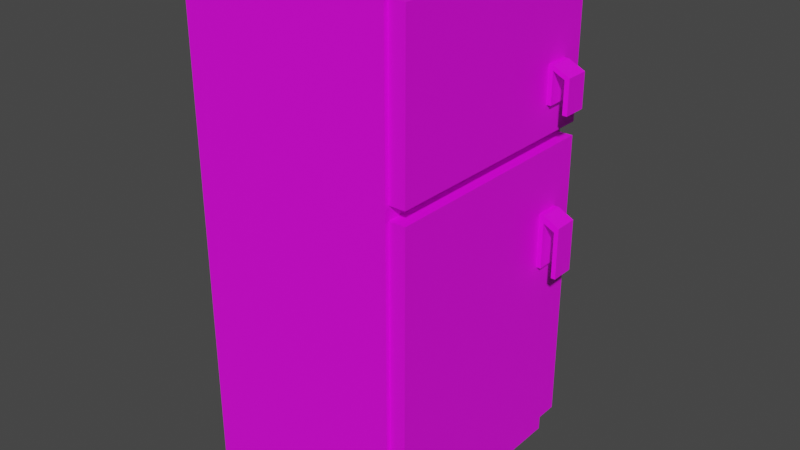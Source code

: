 # Source: refrigerador.blend  (saved by Blender 2.93.21; exported with 4.5.12 LTS)
import bpy
from mathutils import Matrix  # noqa: F401  (used for matrix-valued properties, if any)

bpy.ops.wm.read_factory_settings(use_empty=True)
scene = bpy.context.scene
scene.name = 'Scene'

# ---- collections
col_collection = bpy.data.collections.new('Collection'); scene.collection.children.link(col_collection)
col_collection_2 = bpy.data.collections.new('Collection 2'); scene.collection.children.link(col_collection_2)

# ---- images (referenced by path relative to the original .blend; pixels are not part of the script)
import os
ASSET_DIR = os.environ.get("B2B_ASSET_DIR", "")  # directory of the original .blend (textures are referenced by path, not embedded)
HERE = os.path.dirname(os.path.abspath(__file__))  # packed textures are extracted next to this script under _unpacked/

def load_image(name, relpath, width, height, colorspace="sRGB"):
    """Load a texture the original file referenced (path relative to the .blend, or extracted next to this script)."""
    p = next((c for c in (os.path.join(HERE, relpath), os.path.join(ASSET_DIR, relpath)) if relpath and os.path.exists(c)), "")
    if p:
        img = bpy.data.images.load(p, check_existing=True)
        img.name = name
    else:  # same state as the original file: an image datablock whose file is absent (Cycles renders it pink)
        img = bpy.data.images.new(name, width, height)
        img.source = "FILE"
        img.filepath = "//" + (relpath or name)
    img.colorspace_settings.name = colorspace
    return img
img_refri_textura = load_image('refri_textura', 'refri_textura.png', 1024, 1024, 'sRGB')

# ---- materials (node trees are filled in below, after node groups)
mat_material_003 = bpy.data.materials.new('Material.003')

# ---- material node trees
mat_material_003.use_nodes = True; mat_material_003.node_tree.nodes.clear()
_N = mat_material_003.node_tree.nodes; _L = mat_material_003.node_tree.links
n0 = _N.new('ShaderNodeBsdfPrincipled'); n0.name = 'Principled BSDF'; n0.location = (10, 300)
n0.distribution = 'GGX'
n0.subsurface_method = 'BURLEY'
n0.inputs[3].default_value = 1.45
n0.inputs[27].default_value = (0.0, 0.0, 0.0, 1.0)
n0.inputs[28].default_value = 1.0
n1 = _N.new('ShaderNodeOutputMaterial'); n1.name = 'Material Output'; n1.location = (300, 300)
n2 = _N.new('ShaderNodeTexImage'); n2.name = 'Imagen'; n2.location = (-280, 280)
n2.image = img_refri_textura
_L.new(n0.outputs[0], n1.inputs[0])
_L.new(n2.outputs[0], n0.inputs[0])
n1.is_active_output = True

# ---- world
world_world = bpy.data.worlds.new('World'); scene.world = world_world
world_world.use_nodes = True; world_world.node_tree.nodes.clear()
_N = world_world.node_tree.nodes; _L = world_world.node_tree.links
n0 = _N.new('ShaderNodeOutputWorld'); n0.name = 'World Output'; n0.location = (300, 300)
n1 = _N.new('ShaderNodeBackground'); n1.name = 'Background'; n1.location = (10, 300)
n1.inputs[0].default_value = (0.05088, 0.05088, 0.05088, 1.0)
_L.new(n1.outputs[0], n0.inputs[0])
n0.is_active_output = True
world_world.color = (0.05088, 0.05088, 0.05088)
world_world.use_sun_shadow = False
world_world.sun_shadow_jitter_overblur = 0.0

# ---- meshes
me_cubo_011 = bpy.data.meshes.new('Cubo.011')
me_cubo_011.from_pydata([(-1.0, -1.344, -1.0), (-1.0, -1.344, 1.95), (-1.0, 1.026, -1.0), (-1.0, 1.026, 1.95), (-1.0, 1.026, 1.411), (1.0, -1.344, 1.95), (-1.0, -1.344, 1.411), (1.0, 1.026, 1.95), (-1.0, -1.344, 2.067), (-1.0, 1.026, 2.067), (1.0, 1.026, 2.067), (1.0, -1.344, 2.067), (-1.0, -1.344, 3.464), (-1.0, 1.026, 3.464), (1.0, 1.026, 3.464), (1.0, -1.344, 3.464), (0.8577, 1.026, -1.0), (0.8577, 1.026, 1.95), (0.8577, -1.344, -1.0), (0.8577, -1.344, 1.95), (0.8577, 1.026, 2.067), (0.8577, -1.344, 2.067), (0.8577, 1.026, 3.464), (0.8577, -1.344, 3.464), (-1.0, -1.344, -0.6711), (-1.0, 1.026, -0.6711), (1.0, 1.026, -0.6711), (1.0, -1.344, -0.6711), (0.8577, -1.344, -0.6711), (0.8577, 1.026, -0.6711), (1.0, 1.026, 1.411), (1.0, -1.344, 1.411), (0.8577, -1.344, 1.411), (0.8577, 1.026, 1.411), (-1.0, -1.344, 0.94), (-1.0, 1.026, 0.94), (1.0, 1.026, 0.94), (1.0, -1.344, 0.94), (0.8577, -1.344, 0.94), (0.8577, 1.026, 0.94), (-1.0, 0.7939, -1.0), (-1.0, 0.7939, 1.95), (1.0, 0.7939, 1.95), (-1.0, 0.7939, 2.067), (1.0, 0.7939, 2.067), (-1.0, 0.7939, 3.464), (1.0, 0.7939, 3.464), (0.8577, 0.7939, 3.464), (0.8577, 0.7939, -1.0), (0.8577, 0.7939, 2.067), (0.8577, 0.7939, 1.95), (0.8577, 0.7939, -0.6711), (1.0, 0.7939, -0.6711), (-1.0, 0.7939, -0.6711), (1.0, 0.7939, 1.411), (-1.0, 0.7939, 1.411), (-1.0, 0.7939, 0.94), (1.0, 0.7939, 0.94), (-1.0, 0.5519, -1.0), (1.0, 0.5519, 1.95), (1.0, 0.5519, 2.067), (1.0, 0.5519, 3.464), (0.8577, 0.5519, 3.464), (0.8577, 0.5519, -1.0), (0.8577, 0.5519, 2.067), (0.8577, 0.5519, 1.95), (1.0, 0.5519, -0.6711), (1.0, 0.5519, 1.411), (1.0, 0.5519, 0.94), (-1.0, 0.5519, 1.95), (-1.0, 0.5519, 2.067), (-1.0, 0.5519, 3.464), (0.8577, 0.5519, -0.6711), (-1.0, 0.5519, -0.6711), (-1.0, 0.5519, 1.411), (-1.0, 0.5519, 0.94), (1.183, 0.7939, 1.341), (1.183, 0.7939, 0.8905), (1.183, 0.5519, 1.341), (1.183, 0.5519, 0.8905), (1.0, 1.026, 2.326), (1.0, -1.344, 2.326), (-1.0, -1.344, 2.326), (-1.0, 1.026, 2.326), (0.8577, 1.026, 2.326), (0.8577, -1.344, 2.326), (-1.0, 0.7939, 2.326), (1.0, 0.7939, 2.326), (1.0, 0.5519, 2.326), (-1.0, 0.5519, 2.326), (1.0, 1.026, 2.642), (-1.0, -1.344, 2.642), (0.8577, 1.026, 2.642), (0.8577, -1.344, 2.642), (-1.0, 0.7939, 2.642), (1.0, 0.7939, 2.642), (1.0, 0.5519, 2.642), (-1.0, 0.5519, 2.642), (1.0, -1.344, 2.642), (-1.0, 1.026, 2.642), (1.183, 0.7939, 2.276), (1.183, 0.5519, 2.276), (1.183, 0.7939, 2.572), (1.183, 0.5519, 2.572), (-1.0, 1.073, -0.6711), (-1.0, 1.073, -1.0), (0.8577, 1.073, -1.0), (-1.0, 1.073, 1.411), (0.8577, 1.073, 1.411), (0.8577, 1.073, 1.95), (-1.0, 1.073, 1.95), (-1.0, 1.073, 2.067), (-1.0, 1.073, 2.326), (0.8577, 1.073, 2.067), (-1.0, 1.073, 3.464), (0.8577, 1.073, 3.464), (0.8577, 1.073, 2.642), (0.8577, 1.073, -0.6711), (-1.0, 1.073, 0.94), (0.8577, 1.073, 0.94), (-1.0, 1.073, 2.642), (0.8577, 1.073, 2.326), (1.039, 0.7939, 2.642), (1.039, 0.7939, 2.326), (1.039, 0.5519, 2.326), (1.039, 0.5519, 2.642), (1.142, 0.7939, 2.592), (1.142, 0.5519, 2.592), (1.142, 0.7939, 2.276), (1.142, 0.5519, 2.276), (1.043, 0.5519, 1.411), (1.043, 0.7939, 1.411), (1.043, 0.5519, 0.94), (1.043, 0.7939, 0.94), (1.144, 0.5519, 1.362), (1.144, 0.5519, 0.8905), (1.144, 0.7939, 0.8905), (1.144, 0.7939, 1.362), (1.0, -1.344, 2.601), (-1.0, 1.026, 2.601), (1.0, 1.026, 2.601), (-1.0, -1.344, 2.601), (0.8577, 1.026, 2.601), (0.8577, -1.344, 2.601), (-1.0, 0.7939, 2.601), (1.0, 0.7939, 2.601), (1.0, 0.5519, 2.601), (-1.0, 0.5519, 2.601), (1.183, 0.7939, 2.551), (1.183, 0.5519, 2.551), (-1.0, 1.073, 2.601), (0.8577, 1.073, 2.601), (1.039, 0.5519, 2.601), (1.039, 0.7939, 2.601), (1.142, 0.5519, 2.551), (1.142, 0.7939, 2.551), (1.0, -1.344, 2.369), (-1.0, 1.026, 2.369), (-1.0, 1.073, 2.369), (1.039, 0.7939, 2.369), (1.142, 0.7939, 2.319), (1.0, 1.026, 2.369), (-1.0, -1.344, 2.369), (0.8577, 1.026, 2.369), (0.8577, -1.344, 2.369), (-1.0, 0.7939, 2.369), (1.0, 0.7939, 2.369), (1.0, 0.5519, 2.369), (-1.0, 0.5519, 2.369), (1.183, 0.7939, 2.319), (1.183, 0.5519, 2.319), (0.8577, 1.073, 2.369), (1.039, 0.5519, 2.369), (1.142, 0.5519, 2.319), (-1.0, -1.344, 1.348), (-1.0, 1.026, 1.348), (1.0, 1.026, 1.348), (1.0, -1.344, 1.348), (0.8577, -1.344, 1.348), (0.8577, 1.026, 1.348), (-1.0, 0.7939, 1.348), (1.0, 0.7939, 1.348), (-1.0, 0.5519, 1.348), (1.0, 0.5519, 1.348), (1.183, 0.7939, 1.298), (1.183, 0.5519, 1.298), (-1.0, 1.073, 1.348), (0.8577, 1.073, 1.348), (1.043, 0.7939, 1.348), (1.043, 0.5519, 1.348), (1.144, 0.7939, 1.298), (1.144, 0.5519, 1.298), (-1.0, 1.026, 0.9882), (1.0, 1.026, 0.9882), (1.0, -1.344, 0.9882), (0.8577, -1.344, 0.9882), (0.8577, 1.026, 0.9882), (-1.0, 0.7939, 0.9882), (1.0, 0.7939, 0.9882), (-1.0, 0.5519, 0.9882), (1.0, 0.5519, 0.9882), (1.183, 0.7939, 0.9387), (1.183, 0.5519, 0.9387), (-1.0, 1.073, 0.9882), (0.8577, 1.073, 0.9882), (1.043, 0.7939, 0.9882), (1.144, 0.7939, 0.9387), (-1.0, -1.344, 0.9882), (1.043, 0.5519, 0.9882), (1.144, 0.5519, 0.9387), (-1.0, -1.384, 1.411), (-1.0, -1.384, 1.95), (0.8577, -1.384, 1.95), (0.8577, -1.384, 1.411), (0.8577, -1.384, 2.067), (-1.0, -1.384, 2.067), (-1.0, -1.384, 1.348), (0.8577, -1.384, 3.464), (-1.0, -1.384, 3.464), (-1.0, -1.384, 2.642), (-1.0, -1.384, -1.0), (0.8577, -1.384, -1.0), (0.8577, -1.384, 2.642), (0.8577, -1.384, -0.6711), (-1.0, -1.384, -0.6711), (0.8577, -1.384, 0.94), (-1.0, -1.384, 0.94), (0.8577, -1.384, 0.9882), (-1.0, -1.384, 2.326), (0.8577, -1.384, 2.326), (-1.0, -1.384, 2.601), (0.8577, -1.384, 2.601), (-1.0, -1.384, 2.369), (0.8577, -1.384, 2.369), (-1.0, -1.384, 0.9882), (0.8577, -1.384, 1.348), (-1.0, 0.7939, 3.525), (-1.0, 1.026, 3.525), (0.8577, -1.344, 3.525), (-1.0, -1.344, 3.525), (0.8577, 1.026, 3.525), (0.8577, 0.5519, 3.525), (-1.0, 0.5519, 3.525), (0.8577, 0.7939, 3.525), (-1.0, 1.073, 3.525), (0.8577, 1.073, 3.525), (0.8577, -1.384, 3.525), (-1.0, -1.384, 3.525)], [], [(55, 41, 3, 4), (33, 17, 7, 30), (67, 59, 5, 31), (0, 18, 221, 220), (179, 33, 30, 176), (99, 13, 114, 120), (95, 90, 14, 46), (17, 33, 108, 109), (64, 21, 19, 65), (69, 1, 8, 70), (115, 114, 244, 245), (97, 91, 12, 71), (93, 98, 15, 23), (22, 92, 116, 115), (90, 92, 22, 14), (93, 23, 217, 222), (61, 62, 23, 15), (64, 60, 11, 21), (91, 141, 230, 219), (58, 63, 18, 0), (31, 5, 19, 32), (29, 16, 106, 117), (65, 19, 5, 59), (63, 72, 28, 18), (51, 29, 26, 52), (175, 4, 107, 186), (183, 67, 31, 177), (28, 38, 225, 223), (164, 143, 231, 233), (177, 31, 32, 178), (40, 53, 25, 2), (180, 55, 4, 175), (53, 56, 35, 25), (27, 37, 38, 28), (162, 82, 228, 232), (66, 68, 37, 27), (9, 83, 112, 111), (29, 39, 36, 26), (26, 36, 57, 52), (73, 75, 56, 53), (182, 74, 55, 180), (58, 73, 53, 40), (176, 30, 54, 181), (72, 51, 52, 66), (16, 29, 51, 48), (17, 50, 42, 7), (2, 16, 48, 40), (20, 10, 44, 49), (14, 22, 47, 46), (99, 94, 45, 13), (114, 13, 237, 244), (3, 41, 43, 9), (20, 49, 50, 17), (96, 95, 46, 61), (30, 7, 42, 54), (74, 69, 41, 55), (6, 1, 69, 74), (98, 96, 61, 15), (28, 72, 66, 27), (0, 24, 73, 58), (174, 6, 74, 182), (24, 34, 75, 73), (52, 57, 68, 66), (137, 134, 78, 76), (48, 51, 72, 63), (50, 65, 59, 42), (40, 48, 63, 58), (49, 44, 60, 64), (46, 47, 62, 61), (94, 97, 71, 45), (22, 115, 245, 240), (41, 69, 70, 43), (49, 64, 65, 50), (54, 42, 59, 67), (184, 76, 78, 185), (209, 135, 79, 202), (135, 136, 77, 79), (190, 137, 76, 184), (43, 70, 89, 86), (11, 60, 88, 81), (60, 44, 87, 88), (9, 43, 86, 83), (174, 207, 234, 216), (10, 20, 84, 80), (84, 20, 113, 121), (21, 11, 81, 85), (70, 8, 82, 89), (44, 10, 80, 87), (144, 147, 97, 94), (138, 146, 96, 98), (155, 126, 102, 148), (139, 144, 94, 99), (21, 85, 229, 214), (140, 142, 92, 90), (47, 22, 240, 243), (143, 138, 98, 93), (147, 141, 91, 97), (145, 140, 90, 95), (149, 148, 102, 103), (129, 128, 100, 101), (126, 127, 103, 102), (173, 129, 101, 170), (186, 107, 108, 187), (109, 110, 111, 113), (116, 120, 114, 115), (107, 110, 109, 108), (105, 104, 117, 106), (104, 118, 119, 117), (113, 111, 112, 121), (151, 150, 120, 116), (39, 29, 117, 119), (163, 84, 121, 171), (4, 3, 110, 107), (20, 17, 109, 113), (196, 39, 119, 204), (2, 25, 104, 105), (3, 9, 111, 110), (139, 99, 120, 150), (25, 35, 118, 104), (16, 2, 105, 106), (167, 88, 124, 172), (95, 96, 125, 122), (88, 87, 123, 124), (145, 95, 122, 153), (206, 136, 135, 209), (122, 125, 127, 126), (205, 188, 189, 208), (153, 122, 126, 155), (181, 54, 131, 188), (68, 57, 133, 132), (200, 68, 132, 208), (54, 67, 130, 131), (188, 131, 137, 190), (129, 173, 160, 128), (131, 130, 134, 137), (205, 208, 132, 133), (125, 152, 154, 127), (166, 145, 153, 159), (96, 146, 152, 125), (157, 139, 150, 158), (92, 142, 151, 116), (171, 158, 150, 151), (127, 154, 149, 103), (170, 169, 148, 149), (166, 161, 140, 145), (168, 162, 141, 147), (164, 156, 138, 143), (161, 163, 142, 140), (207, 34, 226, 234), (157, 165, 144, 139), (160, 155, 148, 169), (156, 167, 146, 138), (165, 168, 147, 144), (86, 89, 168, 165), (81, 88, 167, 156), (128, 160, 169, 100), (83, 86, 165, 157), (18, 28, 223, 221), (80, 84, 163, 161), (85, 81, 156, 164), (89, 82, 162, 168), (87, 80, 161, 166), (101, 100, 169, 170), (121, 112, 158, 171), (83, 157, 158, 112), (87, 166, 159, 123), (123, 159, 172, 124), (155, 154, 152, 153), (146, 167, 172, 152), (142, 163, 171, 151), (154, 173, 170, 149), (130, 189, 191, 134), (172, 159, 153, 152), (67, 183, 189, 130), (198, 181, 188, 205), (33, 179, 187, 108), (203, 186, 187, 204), (206, 190, 184, 201), (134, 191, 185, 78), (201, 184, 185, 202), (207, 174, 182, 199), (193, 176, 181, 198), (199, 182, 180, 197), (197, 180, 175, 192), (194, 177, 178, 195), (34, 24, 224, 226), (200, 183, 177, 194), (192, 175, 186, 203), (196, 179, 176, 193), (39, 196, 193, 36), (35, 192, 203, 118), (68, 200, 194, 37), (141, 162, 232, 230), (37, 194, 195, 38), (56, 197, 192, 35), (75, 199, 197, 56), (36, 193, 198, 57), (34, 207, 199, 75), (77, 201, 202, 79), (136, 206, 201, 77), (118, 203, 204, 119), (57, 198, 205, 133), (173, 154, 155, 160), (183, 200, 208, 189), (179, 196, 204, 187), (191, 209, 202, 185), (191, 189, 188, 190), (209, 191, 190, 206), (213, 212, 211, 210), (219, 222, 217, 218), (211, 212, 214, 215), (221, 223, 224, 220), (235, 213, 210, 216), (223, 225, 226, 224), (215, 214, 229, 228), (230, 231, 222, 219), (232, 233, 231, 230), (228, 229, 233, 232), (227, 235, 216, 234), (225, 227, 234, 226), (195, 178, 235, 227), (217, 23, 238, 246), (1, 6, 210, 211), (85, 164, 233, 229), (143, 93, 222, 231), (38, 195, 227, 225), (32, 19, 212, 213), (8, 1, 211, 215), (178, 32, 213, 235), (82, 8, 215, 228), (24, 0, 220, 224), (19, 21, 214, 212), (12, 91, 219, 218), (6, 174, 216, 210), (241, 242, 239, 238), (240, 237, 236, 243), (243, 236, 242, 241), (237, 240, 245, 244), (238, 239, 247, 246), (71, 12, 239, 242), (45, 71, 242, 236), (12, 218, 247, 239), (13, 45, 236, 237), (218, 217, 246, 247), (62, 47, 243, 241), (23, 62, 241, 238)])
_uv = me_cubo_011.uv_layers.new(name='MapaUV')
_uv.uv.foreach_set('vector', [0.317, 0.2739, 0.317, 0.3343, 0.2909, 0.3343, 0.2909, 0.2739, 0.9066, 0.7514, 0.9066, 0.8118, 0.8906, 0.8118, 0.8906, 0.7514, 0.216, 0.7514, 0.216, 0.8118, 0.00331, 0.8118, 0.00331, 0.7514, 0.2759, 0.7889, 0.4841, 0.7889, 0.4841, 0.7934, 0.2759, 0.7934, 0.9066, 0.7443, 0.9066, 0.7514, 0.8906, 0.7514, 0.8906, 0.7443, 0.2909, 0.412, 0.2909, 0.5043, 0.2857, 0.5043, 0.2857, 0.412, 0.7969, 0.7576, 0.7969, 0.7836, 0.7046, 0.7836, 0.7046, 0.7576, 0.2738, 0.3343, 0.2738, 0.2739, 0.279, 0.2739, 0.279, 0.3343, 0.2206, 0.3475, 0.007831, 0.3475, 0.007831, 0.3343, 0.2206, 0.3343, 0.3441, 0.3343, 0.5569, 0.3343, 0.5569, 0.3475, 0.3441, 0.3475, 0.568, 0.5043, 0.7765, 0.5043, 0.7765, 0.5111, 0.568, 0.5111, 0.3441, 0.412, 0.5569, 0.412, 0.5569, 0.5043, 0.3441, 0.5043, 0.7272, 0.8548, 0.7431, 0.8548, 0.7431, 0.9471, 0.7272, 0.9471, 0.2738, 0.5043, 0.2738, 0.412, 0.279, 0.412, 0.279, 0.5043, 0.7046, 0.8548, 0.7205, 0.8548, 0.7205, 0.9471, 0.7046, 0.9471, 0.007831, 0.412, 0.007831, 0.5043, 0.00331, 0.5043, 0.00331, 0.412, 0.9967, 0.7304, 0.9808, 0.7304, 0.9808, 0.5177, 0.9967, 0.5177, 0.9132, 0.5709, 0.9291, 0.5709, 0.9291, 0.7836, 0.9132, 0.7836, 0.5569, 0.412, 0.5569, 0.4074, 0.5614, 0.4074, 0.5614, 0.412, 0.2759, 0.5762, 0.4841, 0.5762, 0.4841, 0.7889, 0.2759, 0.7889, 0.884, 0.7514, 0.884, 0.8118, 0.868, 0.8118, 0.868, 0.7514, 0.2738, 0.04022, 0.2738, 0.00331, 0.279, 0.00331, 0.279, 0.04022, 0.9583, 0.7304, 0.9583, 0.5177, 0.9742, 0.5177, 0.9742, 0.7304, 0.2206, 0.00331, 0.2206, 0.04022, 0.007831, 0.04022, 0.007831, 0.00331, 0.9358, 0.5438, 0.9358, 0.5177, 0.9517, 0.5177, 0.9517, 0.5438, 0.2909, 0.2668, 0.2909, 0.2739, 0.2857, 0.2739, 0.2857, 0.2668, 0.216, 0.7443, 0.216, 0.7514, 0.00331, 0.7514, 0.00331, 0.7443, 0.007831, 0.04022, 0.007831, 0.221, 0.00331, 0.221, 0.00331, 0.04022, 0.007831, 0.3813, 0.007831, 0.4074, 0.00331, 0.4074, 0.00331, 0.3813, 0.884, 0.7443, 0.884, 0.7514, 0.868, 0.7514, 0.868, 0.7443, 0.317, 0.00331, 0.317, 0.04022, 0.2909, 0.04022, 0.2909, 0.00331, 0.317, 0.2668, 0.317, 0.2739, 0.2909, 0.2739, 0.2909, 0.2668, 0.317, 0.04022, 0.317, 0.221, 0.2909, 0.221, 0.2909, 0.04022, 0.884, 0.5177, 0.884, 0.6985, 0.868, 0.6985, 0.868, 0.5177, 0.5569, 0.3813, 0.5569, 0.3766, 0.5614, 0.3766, 0.5614, 0.3813, 0.216, 0.5177, 0.216, 0.6985, 0.00331, 0.6985, 0.00331, 0.5177, 0.2909, 0.3475, 0.2909, 0.3766, 0.2857, 0.3766, 0.2857, 0.3475, 0.9066, 0.5177, 0.9066, 0.6985, 0.8906, 0.6985, 0.8906, 0.5177, 0.2693, 0.5177, 0.2693, 0.6985, 0.2432, 0.6985, 0.2432, 0.5177, 0.3441, 0.04022, 0.3441, 0.221, 0.317, 0.221, 0.317, 0.04022, 0.3441, 0.2668, 0.3441, 0.2739, 0.317, 0.2739, 0.317, 0.2668, 0.3441, 0.00331, 0.3441, 0.04022, 0.317, 0.04022, 0.317, 0.00331, 0.2693, 0.7443, 0.2693, 0.7514, 0.2432, 0.7514, 0.2432, 0.7443, 0.9358, 0.5709, 0.9358, 0.5438, 0.9517, 0.5438, 0.9517, 0.5709, 0.2738, 0.00331, 0.2738, 0.04022, 0.2477, 0.04022, 0.2477, 0.00331, 0.9583, 0.7836, 0.9583, 0.7576, 0.9742, 0.7576, 0.9742, 0.7836, 0.2759, 0.523, 0.4841, 0.523, 0.4841, 0.549, 0.2759, 0.549, 0.9132, 0.5177, 0.9291, 0.5177, 0.9291, 0.5438, 0.9132, 0.5438, 0.9967, 0.7836, 0.9808, 0.7836, 0.9808, 0.7576, 0.9967, 0.7576, 0.2909, 0.412, 0.317, 0.412, 0.317, 0.5043, 0.2909, 0.5043, 0.2857, 0.5043, 0.2909, 0.5043, 0.2909, 0.5111, 0.2857, 0.5111, 0.2909, 0.3343, 0.317, 0.3343, 0.317, 0.3475, 0.2909, 0.3475, 0.2738, 0.3475, 0.2477, 0.3475, 0.2477, 0.3343, 0.2738, 0.3343, 0.7969, 0.7304, 0.7969, 0.7576, 0.7046, 0.7576, 0.7046, 0.7304, 0.2693, 0.7514, 0.2693, 0.8118, 0.2432, 0.8118, 0.2432, 0.7514, 0.3441, 0.2739, 0.3441, 0.3343, 0.317, 0.3343, 0.317, 0.2739, 0.5569, 0.2739, 0.5569, 0.3343, 0.3441, 0.3343, 0.3441, 0.2739, 0.7969, 0.5177, 0.7969, 0.7304, 0.7046, 0.7304, 0.7046, 0.5177, 0.9358, 0.7836, 0.9358, 0.5709, 0.9517, 0.5709, 0.9517, 0.7836, 0.5569, 0.00331, 0.5569, 0.04022, 0.3441, 0.04022, 0.3441, 0.00331, 0.5569, 0.2668, 0.5569, 0.2739, 0.3441, 0.2739, 0.3441, 0.2668, 0.5569, 0.04022, 0.5569, 0.221, 0.3441, 0.221, 0.3441, 0.04022, 0.2432, 0.5177, 0.2432, 0.6985, 0.216, 0.6985, 0.216, 0.5177, 0.5026, 0.8272, 0.5026, 0.8001, 0.5072, 0.8001, 0.5072, 0.8272, 0.2477, 0.00331, 0.2477, 0.04022, 0.2206, 0.04022, 0.2206, 0.00331, 0.9583, 0.7576, 0.9583, 0.7304, 0.9742, 0.7304, 0.9742, 0.7576, 0.2759, 0.549, 0.4841, 0.549, 0.4841, 0.5762, 0.2759, 0.5762, 0.9132, 0.5438, 0.9291, 0.5438, 0.9291, 0.5709, 0.9132, 0.5709, 0.9967, 0.7576, 0.9808, 0.7576, 0.9808, 0.7304, 0.9967, 0.7304, 0.317, 0.412, 0.3441, 0.412, 0.3441, 0.5043, 0.317, 0.5043, 0.2738, 0.5043, 0.279, 0.5043, 0.279, 0.5111, 0.2738, 0.5111, 0.317, 0.3343, 0.3441, 0.3343, 0.3441, 0.3475, 0.317, 0.3475, 0.2477, 0.3475, 0.2206, 0.3475, 0.2206, 0.3343, 0.2477, 0.3343, 0.2432, 0.7514, 0.2432, 0.8118, 0.216, 0.8118, 0.216, 0.7514, 0.7769, 0.836, 0.7769, 0.8408, 0.7498, 0.8408, 0.7498, 0.836, 0.3192, 0.8055, 0.3192, 0.8001, 0.3236, 0.8001, 0.3236, 0.8055, 0.6121, 0.8272, 0.6121, 0.8001, 0.6164, 0.8001, 0.6164, 0.8272, 0.2802, 0.8458, 0.2802, 0.8529, 0.2759, 0.8506, 0.2759, 0.8458, 0.317, 0.3475, 0.3441, 0.3475, 0.3441, 0.3766, 0.317, 0.3766, 0.8614, 0.5177, 0.8614, 0.7304, 0.8323, 0.7304, 0.8323, 0.5177, 0.8614, 0.7304, 0.8614, 0.7576, 0.8323, 0.7576, 0.8323, 0.7304, 0.2909, 0.3475, 0.317, 0.3475, 0.317, 0.3766, 0.2909, 0.3766, 0.5569, 0.2668, 0.5569, 0.2264, 0.5614, 0.2264, 0.5614, 0.2668, 0.7046, 0.7903, 0.7205, 0.7903, 0.7205, 0.8194, 0.7046, 0.8194, 0.2738, 0.3766, 0.2738, 0.3475, 0.279, 0.3475, 0.279, 0.3766, 0.7272, 0.7903, 0.7431, 0.7903, 0.7431, 0.8194, 0.7272, 0.8194, 0.3441, 0.3475, 0.5569, 0.3475, 0.5569, 0.3766, 0.3441, 0.3766, 0.8614, 0.7576, 0.8614, 0.7836, 0.8323, 0.7836, 0.8323, 0.7576, 0.317, 0.4074, 0.3441, 0.4074, 0.3441, 0.412, 0.317, 0.412, 0.8015, 0.5177, 0.8015, 0.7304, 0.7969, 0.7304, 0.7969, 0.5177, 0.3958, 0.8309, 0.3958, 0.8355, 0.3912, 0.8332, 0.3912, 0.8309, 0.2909, 0.4074, 0.317, 0.4074, 0.317, 0.412, 0.2909, 0.412, 0.007831, 0.3475, 0.007831, 0.3766, 0.00331, 0.3766, 0.00331, 0.3475, 0.7046, 0.8502, 0.7205, 0.8502, 0.7205, 0.8548, 0.7046, 0.8548, 0.2477, 0.5043, 0.2738, 0.5043, 0.2738, 0.5111, 0.2477, 0.5111, 0.7272, 0.8502, 0.7431, 0.8502, 0.7431, 0.8548, 0.7272, 0.8548, 0.3441, 0.4074, 0.5569, 0.4074, 0.5569, 0.412, 0.3441, 0.412, 0.8015, 0.7576, 0.8015, 0.7836, 0.7969, 0.7836, 0.7969, 0.7576, 0.3302, 0.8309, 0.3574, 0.8309, 0.3574, 0.8332, 0.3302, 0.8332, 0.5898, 0.8272, 0.5898, 0.8001, 0.5944, 0.8001, 0.5944, 0.8272, 0.5302, 0.8272, 0.5302, 0.8001, 0.5351, 0.8001, 0.5351, 0.8272, 0.3799, 0.8048, 0.3799, 0.8001, 0.3846, 0.8001, 0.3846, 0.8048, 0.7765, 0.2668, 0.7765, 0.2739, 0.568, 0.2739, 0.568, 0.2668, 0.568, 0.3343, 0.7765, 0.3343, 0.7765, 0.3475, 0.568, 0.3475, 0.568, 0.412, 0.7765, 0.412, 0.7765, 0.5043, 0.568, 0.5043, 0.7765, 0.2739, 0.7765, 0.3343, 0.568, 0.3343, 0.568, 0.2739, 0.7765, 0.00331, 0.7765, 0.04022, 0.568, 0.04022, 0.568, 0.00331, 0.7765, 0.04022, 0.7765, 0.221, 0.568, 0.221, 0.568, 0.04022, 0.568, 0.3475, 0.7765, 0.3475, 0.7765, 0.3766, 0.568, 0.3766, 0.568, 0.4074, 0.7765, 0.4074, 0.7765, 0.412, 0.568, 0.412, 0.2738, 0.221, 0.2738, 0.04022, 0.279, 0.04022, 0.279, 0.221, 0.2738, 0.3813, 0.2738, 0.3766, 0.279, 0.3766, 0.279, 0.3813, 0.2909, 0.2739, 0.2909, 0.3343, 0.2857, 0.3343, 0.2857, 0.2739, 0.2738, 0.3475, 0.2738, 0.3343, 0.279, 0.3343, 0.279, 0.3475, 0.2738, 0.2264, 0.2738, 0.221, 0.279, 0.221, 0.279, 0.2264, 0.2909, 0.00331, 0.2909, 0.04022, 0.2857, 0.04022, 0.2857, 0.00331, 0.2909, 0.3343, 0.2909, 0.3475, 0.2857, 0.3475, 0.2857, 0.3343, 0.2909, 0.4074, 0.2909, 0.412, 0.2857, 0.412, 0.2857, 0.4074, 0.2909, 0.04022, 0.2909, 0.221, 0.2857, 0.221, 0.2857, 0.04022, 0.4841, 0.523, 0.2759, 0.523, 0.2759, 0.5177, 0.4841, 0.5177, 0.364, 0.8104, 0.364, 0.8056, 0.3684, 0.8056, 0.3684, 0.8104, 0.5138, 0.8272, 0.5138, 0.8001, 0.5182, 0.8001, 0.5182, 0.8272, 0.6011, 0.8272, 0.6011, 0.8001, 0.6055, 0.8001, 0.6055, 0.8272, 0.4117, 0.8364, 0.4117, 0.8411, 0.4073, 0.8411, 0.4073, 0.8364, 0.8173, 0.7957, 0.8173, 0.7903, 0.8445, 0.7903, 0.8445, 0.7957, 0.5182, 0.8272, 0.5182, 0.8001, 0.5302, 0.8001, 0.5302, 0.8272, 0.8107, 0.7957, 0.8107, 0.836, 0.7835, 0.836, 0.7835, 0.7957, 0.4073, 0.8364, 0.4073, 0.8411, 0.3958, 0.8355, 0.3958, 0.8309, 0.2964, 0.8514, 0.2964, 0.8585, 0.2916, 0.8585, 0.2916, 0.8514, 0.5784, 0.8272, 0.5784, 0.8001, 0.5832, 0.8001, 0.5832, 0.8272, 0.303, 0.811, 0.303, 0.8056, 0.3078, 0.8056, 0.3078, 0.811, 0.4859, 0.8272, 0.4859, 0.8001, 0.4907, 0.8001, 0.4907, 0.8272, 0.2916, 0.8514, 0.2916, 0.8585, 0.2802, 0.8529, 0.2802, 0.8458, 0.4793, 0.8001, 0.4793, 0.8048, 0.4521, 0.8048, 0.4521, 0.8001, 0.4907, 0.8272, 0.4907, 0.8001, 0.5026, 0.8001, 0.5026, 0.8272, 0.8107, 0.7957, 0.7835, 0.7957, 0.7835, 0.7903, 0.8107, 0.7903, 0.3684, 0.8411, 0.3684, 0.8364, 0.3799, 0.8309, 0.3799, 0.8355, 0.4117, 0.8104, 0.4117, 0.8364, 0.4073, 0.8364, 0.4073, 0.8104, 0.364, 0.8411, 0.364, 0.8364, 0.3684, 0.8364, 0.3684, 0.8411, 0.2909, 0.3813, 0.2909, 0.4074, 0.2857, 0.4074, 0.2857, 0.3813, 0.2738, 0.412, 0.2738, 0.4074, 0.279, 0.4074, 0.279, 0.412, 0.568, 0.3813, 0.7765, 0.3813, 0.7765, 0.4074, 0.568, 0.4074, 0.3799, 0.8355, 0.3799, 0.8309, 0.3846, 0.8309, 0.3846, 0.8332, 0.3302, 0.8048, 0.3574, 0.8048, 0.3574, 0.8309, 0.3302, 0.8309, 0.8275, 0.7576, 0.8275, 0.7836, 0.8015, 0.7836, 0.8015, 0.7576, 0.3441, 0.3813, 0.5569, 0.3813, 0.5569, 0.4074, 0.3441, 0.4074, 0.7272, 0.8242, 0.7431, 0.8242, 0.7431, 0.8502, 0.7272, 0.8502, 0.7046, 0.8242, 0.7205, 0.8242, 0.7205, 0.8502, 0.7046, 0.8502, 0.5569, 0.2264, 0.5569, 0.221, 0.5614, 0.221, 0.5614, 0.2264, 0.2909, 0.3813, 0.317, 0.3813, 0.317, 0.4074, 0.2909, 0.4074, 0.3958, 0.8048, 0.3958, 0.8309, 0.3912, 0.8309, 0.3912, 0.8048, 0.8275, 0.5177, 0.8275, 0.7304, 0.8015, 0.7304, 0.8015, 0.5177, 0.317, 0.3813, 0.3441, 0.3813, 0.3441, 0.4074, 0.317, 0.4074, 0.317, 0.3766, 0.3441, 0.3766, 0.3441, 0.3813, 0.317, 0.3813, 0.8323, 0.5177, 0.8323, 0.7304, 0.8275, 0.7304, 0.8275, 0.5177, 0.3958, 0.8001, 0.3958, 0.8048, 0.3912, 0.8048, 0.3912, 0.8001, 0.2909, 0.3766, 0.317, 0.3766, 0.317, 0.3813, 0.2909, 0.3813, 0.007831, 0.00331, 0.007831, 0.04022, 0.00331, 0.04022, 0.00331, 0.00331, 0.7046, 0.8194, 0.7205, 0.8194, 0.7205, 0.8242, 0.7046, 0.8242, 0.7272, 0.8194, 0.7431, 0.8194, 0.7431, 0.8242, 0.7272, 0.8242, 0.3441, 0.3766, 0.5569, 0.3766, 0.5569, 0.3813, 0.3441, 0.3813, 0.8323, 0.7576, 0.8323, 0.7836, 0.8275, 0.7836, 0.8275, 0.7576, 0.3302, 0.8001, 0.3574, 0.8001, 0.3574, 0.8048, 0.3302, 0.8048, 0.568, 0.3766, 0.7765, 0.3766, 0.7765, 0.3813, 0.568, 0.3813, 0.2909, 0.3766, 0.2909, 0.3813, 0.2857, 0.3813, 0.2857, 0.3766, 0.4117, 0.8056, 0.4117, 0.8104, 0.4073, 0.8104, 0.4073, 0.8056, 0.4455, 0.8001, 0.4455, 0.8048, 0.4184, 0.8048, 0.4184, 0.8001, 0.5535, 0.8001, 0.5535, 0.8272, 0.5417, 0.8272, 0.5417, 0.8001, 0.364, 0.8364, 0.364, 0.8104, 0.3684, 0.8104, 0.3684, 0.8364, 0.2738, 0.4074, 0.2738, 0.3813, 0.279, 0.3813, 0.279, 0.4074, 0.3799, 0.8309, 0.3799, 0.8048, 0.3846, 0.8048, 0.3846, 0.8309, 0.3078, 0.8585, 0.3078, 0.8514, 0.3192, 0.8458, 0.3192, 0.8529, 0.4184, 0.8048, 0.4455, 0.8048, 0.4455, 0.8309, 0.4184, 0.8309, 0.303, 0.8585, 0.303, 0.8514, 0.3078, 0.8514, 0.3078, 0.8585, 0.2964, 0.811, 0.2964, 0.8514, 0.2916, 0.8514, 0.2916, 0.811, 0.2738, 0.2739, 0.2738, 0.2668, 0.279, 0.2668, 0.279, 0.2739, 0.7765, 0.2264, 0.7765, 0.2668, 0.568, 0.2668, 0.568, 0.2264, 0.2802, 0.8055, 0.2802, 0.8458, 0.2759, 0.8458, 0.2759, 0.8055, 0.3192, 0.8529, 0.3192, 0.8458, 0.3236, 0.8458, 0.3236, 0.8506, 0.7769, 0.7957, 0.7769, 0.836, 0.7498, 0.836, 0.7498, 0.7957, 0.5569, 0.2264, 0.5569, 0.2668, 0.3441, 0.2668, 0.3441, 0.2264, 0.2693, 0.7039, 0.2693, 0.7443, 0.2432, 0.7443, 0.2432, 0.7039, 0.3441, 0.2264, 0.3441, 0.2668, 0.317, 0.2668, 0.317, 0.2264, 0.317, 0.2264, 0.317, 0.2668, 0.2909, 0.2668, 0.2909, 0.2264, 0.884, 0.7039, 0.884, 0.7443, 0.868, 0.7443, 0.868, 0.7039, 0.5569, 0.221, 0.5569, 0.04022, 0.5614, 0.04022, 0.5614, 0.221, 0.216, 0.7039, 0.216, 0.7443, 0.00331, 0.7443, 0.00331, 0.7039, 0.2909, 0.2264, 0.2909, 0.2668, 0.2857, 0.2668, 0.2857, 0.2264, 0.9066, 0.7039, 0.9066, 0.7443, 0.8906, 0.7443, 0.8906, 0.7039, 0.9066, 0.6985, 0.9066, 0.7039, 0.8906, 0.7039, 0.8906, 0.6985, 0.2909, 0.221, 0.2909, 0.2264, 0.2857, 0.2264, 0.2857, 0.221, 0.216, 0.6985, 0.216, 0.7039, 0.00331, 0.7039, 0.00331, 0.6985, 0.5569, 0.4074, 0.5569, 0.3813, 0.5614, 0.3813, 0.5614, 0.4074, 0.884, 0.6985, 0.884, 0.7039, 0.868, 0.7039, 0.868, 0.6985, 0.317, 0.221, 0.317, 0.2264, 0.2909, 0.2264, 0.2909, 0.221, 0.3441, 0.221, 0.3441, 0.2264, 0.317, 0.2264, 0.317, 0.221, 0.2693, 0.6985, 0.2693, 0.7039, 0.2432, 0.7039, 0.2432, 0.6985, 0.5569, 0.221, 0.5569, 0.2264, 0.3441, 0.2264, 0.3441, 0.221, 0.7769, 0.7903, 0.7769, 0.7957, 0.7498, 0.7957, 0.7498, 0.7903, 0.2802, 0.8001, 0.2802, 0.8055, 0.2759, 0.8055, 0.2759, 0.8001, 0.7765, 0.221, 0.7765, 0.2264, 0.568, 0.2264, 0.568, 0.221, 0.2964, 0.8056, 0.2964, 0.811, 0.2916, 0.811, 0.2916, 0.8056, 0.4793, 0.8048, 0.4793, 0.8309, 0.4521, 0.8309, 0.4521, 0.8048, 0.303, 0.8514, 0.303, 0.811, 0.3078, 0.811, 0.3078, 0.8514, 0.2738, 0.2668, 0.2738, 0.2264, 0.279, 0.2264, 0.279, 0.2668, 0.3192, 0.8458, 0.3192, 0.8055, 0.3236, 0.8055, 0.3236, 0.8458, 0.5718, 0.8272, 0.5601, 0.8272, 0.5601, 0.8001, 0.5718, 0.8001, 0.8445, 0.7957, 0.8445, 0.836, 0.8173, 0.836, 0.8173, 0.7957, 0.9916, 0.2739, 0.9916, 0.3343, 0.7831, 0.3343, 0.7831, 0.2739, 0.7831, 0.412, 0.9916, 0.412, 0.9916, 0.5043, 0.7831, 0.5043, 0.7831, 0.3343, 0.9916, 0.3343, 0.9916, 0.3475, 0.7831, 0.3475, 0.9916, 0.00331, 0.9916, 0.04022, 0.7831, 0.04022, 0.7831, 0.00331, 0.9916, 0.2668, 0.9916, 0.2739, 0.7831, 0.2739, 0.7831, 0.2668, 0.9916, 0.04022, 0.9916, 0.221, 0.7831, 0.221, 0.7831, 0.04022, 0.7831, 0.3475, 0.9916, 0.3475, 0.9916, 0.3766, 0.7831, 0.3766, 0.7831, 0.4074, 0.9916, 0.4074, 0.9916, 0.412, 0.7831, 0.412, 0.7831, 0.3813, 0.9916, 0.3813, 0.9916, 0.4074, 0.7831, 0.4074, 0.7831, 0.3766, 0.9916, 0.3766, 0.9916, 0.3813, 0.7831, 0.3813, 0.9916, 0.2264, 0.9916, 0.2668, 0.7831, 0.2668, 0.7831, 0.2264, 0.9916, 0.221, 0.9916, 0.2264, 0.7831, 0.2264, 0.7831, 0.221, 0.007831, 0.2264, 0.007831, 0.2668, 0.00331, 0.2668, 0.00331, 0.2264, 0.00331, 0.5043, 0.007831, 0.5043, 0.007831, 0.5111, 0.00331, 0.5111, 0.5569, 0.3343, 0.5569, 0.2739, 0.5614, 0.2739, 0.5614, 0.3343, 0.007831, 0.3766, 0.007831, 0.3813, 0.00331, 0.3813, 0.00331, 0.3766, 0.007831, 0.4074, 0.007831, 0.412, 0.00331, 0.412, 0.00331, 0.4074, 0.007831, 0.221, 0.007831, 0.2264, 0.00331, 0.2264, 0.00331, 0.221, 0.007831, 0.2739, 0.007831, 0.3343, 0.00331, 0.3343, 0.00331, 0.2739, 0.5569, 0.3475, 0.5569, 0.3343, 0.5614, 0.3343, 0.5614, 0.3475, 0.007831, 0.2668, 0.007831, 0.2739, 0.00331, 0.2739, 0.00331, 0.2668, 0.5569, 0.3766, 0.5569, 0.3475, 0.5614, 0.3475, 0.5614, 0.3766, 0.5569, 0.04022, 0.5569, 0.00331, 0.5614, 0.00331, 0.5614, 0.04022, 0.007831, 0.3343, 0.007831, 0.3475, 0.00331, 0.3475, 0.00331, 0.3343, 0.5569, 0.5043, 0.5569, 0.412, 0.5614, 0.412, 0.5614, 0.5043, 0.5569, 0.2739, 0.5569, 0.2668, 0.5614, 0.2668, 0.5614, 0.2739, 0.698, 0.735, 0.4907, 0.735, 0.4907, 0.5222, 0.698, 0.5222, 0.698, 0.7882, 0.4907, 0.7882, 0.4907, 0.7621, 0.698, 0.7621, 0.698, 0.7621, 0.4907, 0.7621, 0.4907, 0.735, 0.698, 0.735, 0.4907, 0.7882, 0.698, 0.7882, 0.698, 0.7934, 0.4907, 0.7934, 0.698, 0.5222, 0.4907, 0.5222, 0.4907, 0.5177, 0.698, 0.5177, 0.3441, 0.5043, 0.5569, 0.5043, 0.5569, 0.5111, 0.3441, 0.5111, 0.317, 0.5043, 0.3441, 0.5043, 0.3441, 0.5111, 0.317, 0.5111, 0.5569, 0.5043, 0.5614, 0.5043, 0.5614, 0.5111, 0.5569, 0.5111, 0.2909, 0.5043, 0.317, 0.5043, 0.317, 0.5111, 0.2909, 0.5111, 0.7831, 0.5043, 0.9916, 0.5043, 0.9916, 0.5111, 0.7831, 0.5111, 0.2206, 0.5043, 0.2477, 0.5043, 0.2477, 0.5111, 0.2206, 0.5111, 0.007831, 0.5043, 0.2206, 0.5043, 0.2206, 0.5111, 0.007831, 0.5111])
me_cubo_011.materials.append(mat_material_003)
me_cubo_011.use_remesh_fix_poles = True
me_cubo_011.use_remesh_preserve_attributes = False
me_cubo_011.use_mirror_vertex_groups = False
me_cubo_011.update()

# ---- objects
ob_refrigerador = bpy.data.objects.new('refrigerador', me_cubo_011)

# ---- transforms, parenting, visibility, modifiers, constraints
ob_refrigerador.location = (0.01047, 21.67, -0.02367)
ob_refrigerador.scale = (1.0, 0.8715, 1.0)
ob_refrigerador.lineart.crease_threshold = 0.0

# ---- collection membership
col_collection.objects.link(ob_refrigerador)

# ---- scene / render settings (as saved in the file)
scene.frame_start = 1; scene.frame_end = 250; scene.frame_set(49)
scene.render.engine = 'CYCLES'
scene.cycles.use_denoising = False
scene.cycles.samples = 8192
scene.cycles.sampling_pattern = 'TABULATED_SOBOL'
scene.cycles.use_adaptive_sampling = False
scene.cycles.use_light_tree = False
scene.eevee.taa_samples = 64
scene.eevee.taa_render_samples = 128
scene.view_settings.view_transform = 'Filmic'
bpy.context.view_layer.update()

# ---- added for rendering (the .blend has no active camera and no usable light): camera, sun
cam_auto = bpy.data.cameras.new('AutoCamera')
cam_auto.lens = 50.0
cam_auto.sensor_width = 36.0
cam_auto.clip_end = 1000.0
ob_auto_camera = bpy.data.objects.new('AutoCamera', cam_auto)
scene.collection.objects.link(ob_auto_camera)
ob_auto_camera.location = (5.15496, 15.4725, 5.28106)
ob_auto_camera.rotation_euler = (1.09748, -7.21219e-08, 0.694738)
scene.camera = ob_auto_camera
light_auto_sun = bpy.data.lights.new('AutoSun', 'SUN')
light_auto_sun.energy = 3.0
light_auto_sun.angle = 0.0523599
ob_auto_sun = bpy.data.objects.new('AutoSun', light_auto_sun)
scene.collection.objects.link(ob_auto_sun)
ob_auto_sun.rotation_euler = (0.872665, 0.174533, 0.523599)
bpy.context.view_layer.update()
